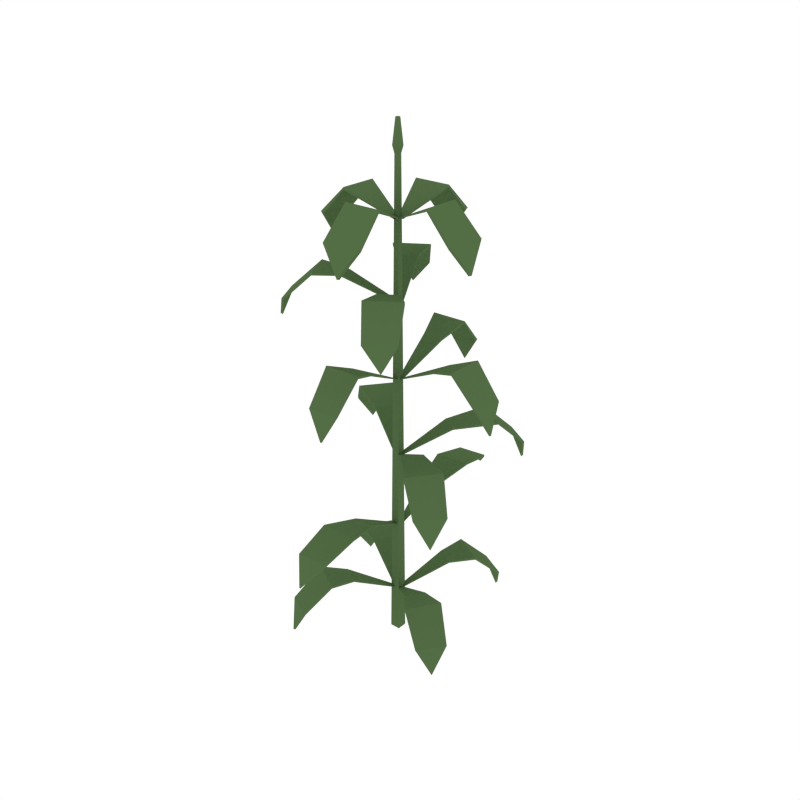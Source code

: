 # Source: Corn_1.blend  (saved by Blender 2.79.0; exported with 4.5.12 LTS)
import bpy
from mathutils import Matrix  # noqa: F401  (used for matrix-valued properties, if any)

bpy.ops.wm.read_factory_settings(use_empty=True)
scene = bpy.context.scene
scene.name = 'Scene'

# ---- collections
col_collection_1 = bpy.data.collections.new('Collection 1'); scene.collection.children.link(col_collection_1)

# ---- materials (node trees are filled in below, after node groups)
mat_green = bpy.data.materials.new('Green')
mat_green.alpha_threshold = 0.0
mat_green.diffuse_color = (0.08744, 0.1523, 0.05986, 1.0)
mat_green.roughness = 0.5

# ---- material node trees

# ---- world
world_world = bpy.data.worlds.new('World'); scene.world = world_world
world_world.color = (1.0, 1.0, 1.0)
world_world.use_sun_shadow = False
world_world.sun_shadow_jitter_overblur = 0.0
world_world.cycles.sampling_method = 'NONE'
world_world.cycles.sample_map_resolution = 256

# ---- meshes
me_cube_033 = bpy.data.meshes.new('Cube.033')
me_cube_033.from_pydata([(0.01952, -0.01952, 0.005012), (0.007861, -0.007861, 1.873), (-0.01952, -0.01952, 0.005012), (-0.007861, -0.007861, 1.873), (0.01952, 0.01952, 0.005012), (0.007861, 0.007861, 1.873), (-0.01952, 0.01952, 0.005012), (-0.007861, 0.007861, 1.873), (0.01293, -0.01293, 1.899), (-0.01293, -0.01293, 1.899), (-0.01293, 0.01293, 1.899), (0.01293, 0.01293, 1.899), (0.005673, -0.005673, 1.989), (-0.005673, -0.005673, 1.989), (-0.005673, 0.005673, 1.989), (0.005673, 0.005673, 1.989), (0.01816, 0.005423, 1.663), (-0.00458, 0.004696, 1.663), (-0.00458, 0.004696, 1.659), (0.01816, 0.005423, 1.659), (0.06835, 0.1812, 1.744), (-0.06828, 0.1768, 1.744), (-0.06828, 0.1768, 1.734), (0.06835, 0.1812, 1.734), (0.06586, 0.2925, 1.639), (-0.07825, 0.2868, 1.641), (-0.07807, 0.274, 1.636), (0.06604, 0.2797, 1.634), (-0.01285, 0.3174, 1.543), (-0.01262, 0.3045, 1.538), (0.01319, 0.01203, 1.369), (-0.005913, -0.0003185, 1.369), (-0.005913, -0.0003185, 1.366), (0.01319, 0.01203, 1.366), (-0.08104, 0.2799, 1.479), (-0.1958, 0.2057, 1.479), (-0.1958, 0.2057, 1.47), (-0.08104, 0.2799, 1.47), (-0.1532, 0.3664, 1.375), (-0.2485, 0.3023, 1.377), (-0.2444, 0.2957, 1.372), (-0.149, 0.3598, 1.37), (-0.2215, 0.3542, 1.293), (-0.2173, 0.3476, 1.288), (-0.06268, 0.1867, 1.462), (-0.06268, 0.1867, 1.468), (-0.1296, 0.1434, 1.468), (-0.1296, 0.1434, 1.462), (0.01411, 0.003505, 1.078), (-0.001836, 0.002777, 1.078), (-0.001836, 0.002777, 1.075), (0.01411, 0.003505, 1.075), (0.06525, 0.2954, 1.217), (-0.07139, 0.2912, 1.217), (-0.07141, 0.2907, 1.208), (0.06523, 0.2949, 1.208), (0.04804, 0.4005, 1.106), (-0.06672, 0.3951, 1.109), (-0.0666, 0.387, 1.105), (0.04816, 0.3924, 1.102), (-0.01614, 0.4198, 1.009), (-0.01593, 0.4117, 1.005), (0.0426, 0.1923, 1.17), (0.0426, 0.1923, 1.176), (-0.03708, 0.1897, 1.176), (-0.03708, 0.1897, 1.17), (0.01358, -0.005199, 0.776), (8.289e-05, 0.003328, 0.776), (8.288e-05, 0.003328, 0.7731), (0.01358, -0.005199, 0.7731), (0.2588, 0.2526, 0.8895), (0.1442, 0.3272, 0.8895), (0.1442, 0.3272, 0.8805), (0.2588, 0.2526, 0.8805), (0.3084, 0.3537, 0.7852), (0.211, 0.4147, 0.7871), (0.2066, 0.4082, 0.7828), (0.304, 0.3472, 0.7808), (0.2701, 0.4108, 0.6887), (0.2658, 0.4042, 0.6844), (0.145, 0.1333, 0.8688), (0.145, 0.1333, 0.8747), (0.07815, 0.1768, 0.8747), (0.07815, 0.1768, 0.8688), (0.01411, 0.003505, 0.4791), (-0.001836, 0.002777, 0.4791), (-0.001836, 0.002777, 0.4762), (0.01411, 0.003505, 0.4762), (0.06617, 0.3318, 0.6113), (-0.07028, 0.3249, 0.6066), (-0.07023, 0.3294, 0.5988), (0.06621, 0.3363, 0.6035), (0.04629, 0.4799, 0.5763), (-0.06826, 0.4714, 0.573), (-0.06787, 0.4668, 0.5653), (0.04668, 0.4753, 0.5686), (-0.01797, 0.5482, 0.504), (-0.01749, 0.5436, 0.4963), (0.0426, 0.1923, 0.5719), (0.0426, 0.1923, 0.5778), (-0.03708, 0.1897, 0.5778), (-0.03708, 0.1897, 0.5719), (0.01389, -0.004299, 0.1878), (-0.0001352, 0.003327, 0.1878), (-0.0001352, 0.003327, 0.1849), (0.01389, -0.004299, 0.1849), (0.2101, 0.2098, 0.3013), (0.09086, 0.2767, 0.3013), (0.09086, 0.2767, 0.2923), (0.2101, 0.2098, 0.2923), (0.2529, 0.3139, 0.197), (0.1518, 0.3684, 0.1989), (0.1478, 0.3616, 0.1946), (0.249, 0.3072, 0.1926), (0.211, 0.3683, 0.1005), (0.2071, 0.3615, 0.09619), (0.1359, 0.1425, 0.2806), (0.1359, 0.1425, 0.2865), (0.0664, 0.1816, 0.2865), (0.0664, 0.1816, 0.2806), (0.00655, 0.01727, 1.663), (0.005356, -0.005447, 1.663), (0.005356, -0.005447, 1.659), (0.00655, 0.01727, 1.659), (0.1833, 0.06385, 1.744), (0.1762, -0.07267, 1.744), (0.1762, -0.07267, 1.734), (0.1833, 0.06385, 1.734), (0.2946, 0.05907, 1.639), (0.2859, -0.08489, 1.641), (0.273, -0.08445, 1.636), (0.2817, 0.05951, 1.634), (0.3178, -0.02013, 1.543), (0.3049, -0.01964, 1.538), (0.004549, 0.01327, 1.078), (0.003494, -0.002664, 1.078), (0.003494, -0.002664, 1.075), (0.004549, 0.01327, 1.075), (0.2974, 0.0584, 1.217), (0.2904, -0.07812, 1.217), (0.2899, -0.07813, 1.208), (0.2969, 0.0584, 1.208), (0.4021, 0.03904, 1.106), (0.3944, -0.07559, 1.109), (0.3863, -0.0753, 1.105), (0.3941, 0.03933, 1.102), (0.4201, -0.02552, 1.009), (0.4121, -0.02515, 1.005), (0.1939, 0.03788, 1.17), (0.1939, 0.03788, 1.176), (0.1897, -0.04174, 1.176), (0.1897, -0.04174, 1.17), (0.01132, 0.008277, 0.776), (0.001342, -0.004184, 0.776), (0.001342, -0.004184, 0.7731), (0.01132, 0.008277, 0.7731), (0.3272, -0.1555, 0.8895), (0.2432, -0.2634, 0.8895), (0.2432, -0.2634, 0.8805), (0.3272, -0.1555, 0.8805), (0.407, -0.235, 0.7852), (0.3349, -0.3244, 0.7871), (0.3286, -0.3196, 0.7828), (0.4008, -0.2302, 0.7808), (0.3894, -0.3013, 0.6887), (0.3832, -0.2966, 0.6844), (0.1807, -0.07986, 0.8688), (0.1807, -0.07986, 0.8747), (0.1317, -0.1428, 0.8747), (0.1317, -0.1428, 0.8688), (0.01075, 0.009001, 0.1878), (0.001613, -0.004087, 0.1878), (0.001613, -0.004087, 0.1849), (0.01075, 0.009001, 0.1849), (0.2819, -0.09491, 0.3013), (0.2052, -0.208, 0.3013), (0.2052, -0.208, 0.2923), (0.2819, -0.09491, 0.2923), (0.3668, -0.1689, 0.197), (0.3006, -0.2629, 0.1989), (0.2941, -0.2586, 0.1946), (0.3602, -0.1646, 0.1926), (0.3536, -0.2363, 0.1005), (0.3471, -0.232, 0.09619), (0.1855, -0.06786, 0.2806), (0.1855, -0.06786, 0.2865), (0.1408, -0.1338, 0.2865), (0.1408, -0.1338, 0.2806), (-0.0034, -0.01569, 1.663), (-0.002206, 0.007022, 1.663), (-0.002206, 0.007022, 1.659), (-0.0034, -0.01569, 1.659), (-0.1802, -0.06227, 1.744), (-0.173, 0.07424, 1.744), (-0.173, 0.07424, 1.734), (-0.1802, -0.06227, 1.734), (-0.2914, -0.0575, 1.639), (-0.2828, 0.08647, 1.641), (-0.2699, 0.08603, 1.636), (-0.2786, -0.05794, 1.634), (-0.3146, 0.02171, 1.543), (-0.3018, 0.02121, 1.538), (0.006522, -0.01368, 1.369), (-0.004172, 0.006397, 1.369), (-0.004172, 0.006397, 1.366), (0.006522, -0.01368, 1.366), (-0.206, -0.202, 1.479), (-0.2703, -0.08135, 1.479), (-0.2703, -0.08135, 1.47), (-0.206, -0.202, 1.47), (-0.3111, -0.2426, 1.375), (-0.3633, -0.1402, 1.377), (-0.3564, -0.1364, 1.372), (-0.3042, -0.2388, 1.37), (-0.3649, -0.1986, 1.293), (-0.358, -0.1949, 1.288), (-0.1447, -0.1295, 1.462), (-0.1447, -0.1295, 1.468), (-0.1822, -0.05911, 1.468), (-0.1822, -0.05911, 1.462), (-0.007836, -0.008788, 0.776), (0.002143, 0.003673, 0.776), (0.002143, 0.003674, 0.7731), (-0.007836, -0.008788, 0.7731), (-0.3237, 0.155, 0.8895), (-0.2397, 0.2629, 0.8895), (-0.2397, 0.2629, 0.8805), (-0.3237, 0.155, 0.8805), (-0.4035, 0.2344, 0.7852), (-0.3314, 0.3238, 0.7871), (-0.3251, 0.3191, 0.7828), (-0.3973, 0.2297, 0.7808), (-0.3859, 0.3008, 0.6887), (-0.3797, 0.296, 0.6844), (-0.1772, 0.07935, 0.8688), (-0.1772, 0.07935, 0.8747), (-0.1282, 0.1423, 0.8747), (-0.1282, 0.1423, 0.8688), (-0.007244, -0.009282, 0.1878), (0.001898, 0.003806, 0.1878), (0.001898, 0.003806, 0.1849), (-0.007244, -0.009282, 0.1849), (-0.2784, 0.09463, 0.3013), (-0.2016, 0.2078, 0.3013), (-0.2016, 0.2078, 0.2923), (-0.2784, 0.09463, 0.2923), (-0.3633, 0.1686, 0.197), (-0.2971, 0.2626, 0.1989), (-0.2906, 0.2583, 0.1946), (-0.3567, 0.1643, 0.1926), (-0.35, 0.2361, 0.1005), (-0.3436, 0.2317, 0.09619), (-0.182, 0.06758, 0.2806), (-0.182, 0.06758, 0.2865), (-0.1373, 0.1336, 0.2865), (-0.1373, 0.1336, 0.2806), (-0.01501, -0.003848, 1.663), (0.00773, -0.003121, 1.663), (0.00773, -0.003121, 1.659), (-0.01501, -0.003848, 1.659), (-0.0652, -0.1796, 1.744), (0.07143, -0.1753, 1.744), (0.07143, -0.1753, 1.734), (-0.0652, -0.1796, 1.734), (-0.06271, -0.2909, 1.639), (0.0814, -0.2852, 1.641), (0.08122, -0.2724, 1.636), (-0.06289, -0.2781, 1.634), (0.016, -0.3158, 1.543), (0.01577, -0.3029, 1.538), (-0.0113, -0.009058, 1.369), (0.0078, 0.003292, 1.369), (0.0078, 0.003292, 1.366), (-0.0113, -0.009058, 1.366), (0.08292, -0.2769, 1.479), (0.1977, -0.2027, 1.479), (0.1977, -0.2027, 1.47), (0.08292, -0.2769, 1.47), (0.155, -0.3634, 1.375), (0.2504, -0.2994, 1.377), (0.2463, -0.2927, 1.372), (0.1509, -0.3568, 1.37), (0.2234, -0.3512, 1.293), (0.2192, -0.3446, 1.288), (0.06457, -0.1837, 1.462), (0.06457, -0.1837, 1.468), (0.1315, -0.1405, 1.468), (0.1315, -0.1405, 1.462), (-0.01096, -0.00193, 1.078), (0.004986, -0.001202, 1.078), (0.004986, -0.001202, 1.075), (-0.01096, -0.00193, 1.075), (-0.0621, -0.2938, 1.217), (0.07454, -0.2896, 1.217), (0.07456, -0.2891, 1.208), (-0.06208, -0.2933, 1.208), (-0.04489, -0.3989, 1.106), (0.06987, -0.3935, 1.109), (0.06975, -0.3854, 1.105), (-0.04501, -0.3908, 1.102), (0.01929, -0.4182, 1.009), (0.01908, -0.4102, 1.005), (-0.03945, -0.1907, 1.17), (-0.03945, -0.1907, 1.176), (0.04023, -0.1882, 1.176), (0.04023, -0.1882, 1.17), (-0.01096, -0.00193, 0.4791), (0.004986, -0.001202, 0.4791), (0.004986, -0.001202, 0.4762), (-0.01096, -0.00193, 0.4762), (-0.06302, -0.3302, 0.6113), (0.07343, -0.3233, 0.6066), (0.07338, -0.3278, 0.5988), (-0.06306, -0.3347, 0.6035), (-0.04314, -0.4783, 0.5763), (0.07141, -0.4698, 0.573), (0.07102, -0.4652, 0.5653), (-0.04353, -0.4737, 0.5686), (0.02112, -0.5466, 0.504), (0.02064, -0.542, 0.4963), (-0.03945, -0.1907, 0.5719), (-0.03945, -0.1907, 0.5778), (0.04023, -0.1882, 0.5778), (0.04023, -0.1882, 0.5719), (-0.01038, 0.004018, 0.1878), (0.003646, -0.003608, 0.1878), (0.003646, -0.003608, 0.1849), (-0.01038, 0.004018, 0.1849), (-0.2065, -0.2101, 0.3013), (-0.08735, -0.277, 0.3013), (-0.08735, -0.277, 0.2923), (-0.2065, -0.2101, 0.2923), (-0.2494, -0.3142, 0.197), (-0.1483, -0.3687, 0.1989), (-0.1443, -0.3619, 0.1946), (-0.2455, -0.3074, 0.1926), (-0.2075, -0.3686, 0.1005), (-0.2036, -0.3618, 0.09619), (-0.1324, -0.1428, 0.2806), (-0.1324, -0.1428, 0.2865), (-0.06289, -0.1819, 0.2865), (-0.06289, -0.1819, 0.2806)], [], [(0, 1, 3, 2), (2, 3, 7, 6), (6, 7, 5, 4), (4, 5, 1, 0), (2, 6, 4, 0), (5, 7, 10, 11), (9, 8, 12, 13), (3, 1, 8, 9), (1, 5, 11, 8), (7, 3, 9, 10), (12, 15, 14, 13), (8, 11, 15, 12), (10, 9, 13, 14), (11, 10, 14, 15), (22, 21, 25, 26), (16, 19, 23, 20), (18, 17, 21, 22), (19, 18, 22, 23), (17, 16, 20, 21), (27, 26, 29), (23, 22, 26, 27), (21, 20, 24, 25), (20, 23, 27, 24), (25, 24, 28), (24, 27, 29, 28), (26, 25, 28, 29), (36, 35, 39, 40), (45, 44, 37, 34), (47, 46, 35, 36), (44, 47, 36, 37), (46, 45, 34, 35), (41, 40, 43), (37, 36, 40, 41), (35, 34, 38, 39), (34, 37, 41, 38), (39, 38, 42), (38, 41, 43, 42), (40, 39, 42, 43), (31, 30, 45, 46), (33, 32, 47, 44), (32, 31, 46, 47), (30, 33, 44, 45), (54, 53, 57, 58), (63, 62, 55, 52), (65, 64, 53, 54), (62, 65, 54, 55), (64, 63, 52, 53), (59, 58, 61), (55, 54, 58, 59), (53, 52, 56, 57), (52, 55, 59, 56), (57, 56, 60), (56, 59, 61, 60), (58, 57, 60, 61), (49, 48, 63, 64), (51, 50, 65, 62), (50, 49, 64, 65), (48, 51, 62, 63), (72, 71, 75, 76), (81, 80, 73, 70), (83, 82, 71, 72), (80, 83, 72, 73), (82, 81, 70, 71), (77, 76, 79), (73, 72, 76, 77), (71, 70, 74, 75), (70, 73, 77, 74), (75, 74, 78), (74, 77, 79, 78), (76, 75, 78, 79), (67, 66, 81, 82), (69, 68, 83, 80), (68, 67, 82, 83), (66, 69, 80, 81), (90, 89, 93, 94), (99, 98, 91, 88), (101, 100, 89, 90), (98, 101, 90, 91), (100, 99, 88, 89), (95, 94, 97), (91, 90, 94, 95), (89, 88, 92, 93), (88, 91, 95, 92), (93, 92, 96), (92, 95, 97, 96), (94, 93, 96, 97), (85, 84, 99, 100), (87, 86, 101, 98), (86, 85, 100, 101), (84, 87, 98, 99), (108, 107, 111, 112), (117, 116, 109, 106), (119, 118, 107, 108), (116, 119, 108, 109), (118, 117, 106, 107), (113, 112, 115), (109, 108, 112, 113), (107, 106, 110, 111), (106, 109, 113, 110), (111, 110, 114), (110, 113, 115, 114), (112, 111, 114, 115), (103, 102, 117, 118), (105, 104, 119, 116), (104, 103, 118, 119), (102, 105, 116, 117), (126, 130, 129, 125), (120, 124, 127, 123), (122, 126, 125, 121), (123, 127, 126, 122), (121, 125, 124, 120), (131, 133, 130), (127, 131, 130, 126), (125, 129, 128, 124), (124, 128, 131, 127), (129, 132, 128), (128, 132, 133, 131), (130, 133, 132, 129), (140, 144, 143, 139), (149, 138, 141, 148), (151, 140, 139, 150), (148, 141, 140, 151), (150, 139, 138, 149), (145, 147, 144), (141, 145, 144, 140), (139, 143, 142, 138), (138, 142, 145, 141), (143, 146, 142), (142, 146, 147, 145), (144, 147, 146, 143), (135, 150, 149, 134), (137, 148, 151, 136), (136, 151, 150, 135), (134, 149, 148, 137), (158, 162, 161, 157), (167, 156, 159, 166), (169, 158, 157, 168), (166, 159, 158, 169), (168, 157, 156, 167), (163, 165, 162), (159, 163, 162, 158), (157, 161, 160, 156), (156, 160, 163, 159), (161, 164, 160), (160, 164, 165, 163), (162, 165, 164, 161), (153, 168, 167, 152), (155, 166, 169, 154), (154, 169, 168, 153), (152, 167, 166, 155), (176, 180, 179, 175), (185, 174, 177, 184), (187, 176, 175, 186), (184, 177, 176, 187), (186, 175, 174, 185), (181, 183, 180), (177, 181, 180, 176), (175, 179, 178, 174), (174, 178, 181, 177), (179, 182, 178), (178, 182, 183, 181), (180, 183, 182, 179), (171, 186, 185, 170), (173, 184, 187, 172), (172, 187, 186, 171), (170, 185, 184, 173), (194, 198, 197, 193), (188, 192, 195, 191), (190, 194, 193, 189), (191, 195, 194, 190), (189, 193, 192, 188), (199, 201, 198), (195, 199, 198, 194), (193, 197, 196, 192), (192, 196, 199, 195), (197, 200, 196), (196, 200, 201, 199), (198, 201, 200, 197), (208, 212, 211, 207), (217, 206, 209, 216), (219, 208, 207, 218), (216, 209, 208, 219), (218, 207, 206, 217), (213, 215, 212), (209, 213, 212, 208), (207, 211, 210, 206), (206, 210, 213, 209), (211, 214, 210), (210, 214, 215, 213), (212, 215, 214, 211), (203, 218, 217, 202), (205, 216, 219, 204), (204, 219, 218, 203), (202, 217, 216, 205), (226, 230, 229, 225), (235, 224, 227, 234), (237, 226, 225, 236), (234, 227, 226, 237), (236, 225, 224, 235), (231, 233, 230), (227, 231, 230, 226), (225, 229, 228, 224), (224, 228, 231, 227), (229, 232, 228), (228, 232, 233, 231), (230, 233, 232, 229), (221, 236, 235, 220), (223, 234, 237, 222), (222, 237, 236, 221), (220, 235, 234, 223), (244, 248, 247, 243), (253, 242, 245, 252), (255, 244, 243, 254), (252, 245, 244, 255), (254, 243, 242, 253), (249, 251, 248), (245, 249, 248, 244), (243, 247, 246, 242), (242, 246, 249, 245), (247, 250, 246), (246, 250, 251, 249), (248, 251, 250, 247), (239, 254, 253, 238), (241, 252, 255, 240), (240, 255, 254, 239), (238, 253, 252, 241), (262, 261, 265, 266), (256, 259, 263, 260), (258, 257, 261, 262), (259, 258, 262, 263), (257, 256, 260, 261), (267, 266, 269), (263, 262, 266, 267), (261, 260, 264, 265), (260, 263, 267, 264), (265, 264, 268), (264, 267, 269, 268), (266, 265, 268, 269), (276, 275, 279, 280), (285, 284, 277, 274), (287, 286, 275, 276), (284, 287, 276, 277), (286, 285, 274, 275), (281, 280, 283), (277, 276, 280, 281), (275, 274, 278, 279), (274, 277, 281, 278), (279, 278, 282), (278, 281, 283, 282), (280, 279, 282, 283), (271, 270, 285, 286), (273, 272, 287, 284), (272, 271, 286, 287), (270, 273, 284, 285), (294, 293, 297, 298), (303, 302, 295, 292), (305, 304, 293, 294), (302, 305, 294, 295), (304, 303, 292, 293), (299, 298, 301), (295, 294, 298, 299), (293, 292, 296, 297), (292, 295, 299, 296), (297, 296, 300), (296, 299, 301, 300), (298, 297, 300, 301), (289, 288, 303, 304), (291, 290, 305, 302), (290, 289, 304, 305), (288, 291, 302, 303), (312, 311, 315, 316), (321, 320, 313, 310), (323, 322, 311, 312), (320, 323, 312, 313), (322, 321, 310, 311), (317, 316, 319), (313, 312, 316, 317), (311, 310, 314, 315), (310, 313, 317, 314), (315, 314, 318), (314, 317, 319, 318), (316, 315, 318, 319), (307, 306, 321, 322), (309, 308, 323, 320), (308, 307, 322, 323), (306, 309, 320, 321), (330, 329, 333, 334), (339, 338, 331, 328), (341, 340, 329, 330), (338, 341, 330, 331), (340, 339, 328, 329), (335, 334, 337), (331, 330, 334, 335), (329, 328, 332, 333), (328, 331, 335, 332), (333, 332, 336), (332, 335, 337, 336), (334, 333, 336, 337), (325, 324, 339, 340), (327, 326, 341, 338), (326, 325, 340, 341), (324, 327, 338, 339)])
me_cube_033.materials.append(mat_green)
me_cube_033.use_remesh_preserve_volume = False
me_cube_033.use_remesh_preserve_attributes = False
me_cube_033.use_mirror_vertex_groups = False
me_cube_033.update()

# ---- objects
ob_corn_1 = bpy.data.objects.new('Corn_1', me_cube_033)

# ---- transforms, parenting, visibility, modifiers, constraints
ob_corn_1.location = (0.0, 0.0, 0.0)
ob_corn_1.lineart.crease_threshold = 0.0

# ---- collection membership
col_collection_1.objects.link(ob_corn_1)

# ---- scene / render settings (as saved in the file)
scene.frame_start = 1; scene.frame_end = 250; scene.frame_set(0)
scene.render.engine = 'CYCLES'
scene.render.resolution_x = 1000
scene.render.resolution_y = 1000
scene.render.dither_intensity = 0.0
scene.cycles.samples = 200
scene.cycles.sampling_pattern = 'TABULATED_SOBOL'
scene.cycles.light_sampling_threshold = 0.0
scene.cycles.use_adaptive_sampling = False
scene.cycles.use_light_tree = False
scene.cycles.caustics_reflective = False
scene.cycles.caustics_refractive = False
scene.cycles.blur_glossy = 0.0
scene.cycles.max_bounces = 2
scene.cycles.pixel_filter_type = 'GAUSSIAN'
scene.cycles.sample_clamp_indirect = 0.0
scene.view_settings.view_transform = 'Standard'
bpy.context.view_layer.update()

# ---- added for rendering (the .blend has no active camera): camera
cam_auto = bpy.data.cameras.new('AutoCamera')
cam_auto.lens = 50.0
cam_auto.sensor_width = 36.0
cam_auto.clip_end = 1000.0
ob_auto_camera = bpy.data.objects.new('AutoCamera', cam_auto)
scene.collection.objects.link(ob_auto_camera)
ob_auto_camera.location = (2.23905, -2.67613, 2.78161)
ob_auto_camera.rotation_euler = (1.09748, -7.21219e-08, 0.694738)
scene.camera = ob_auto_camera
bpy.context.view_layer.update()
